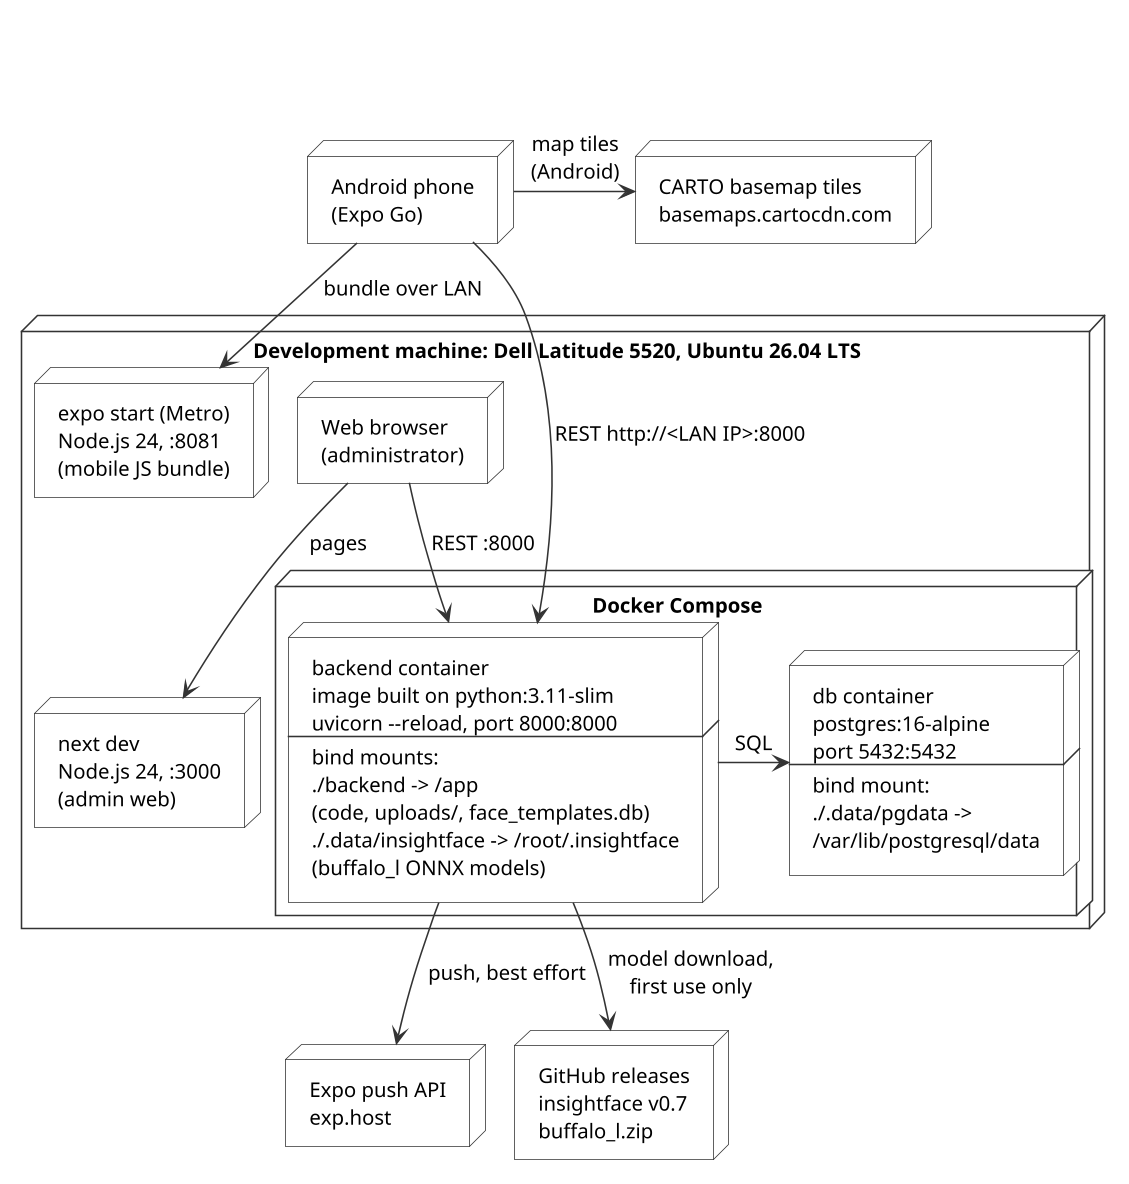

The diagram above was rendered by PlantUML. Its source (embedded in the PNG):
@startuml ch5-deployment
skinparamlocked dpi 150
!pragma layout smetana
title \n\n
skinparam shadowing false
skinparam defaultFontName Arial
skinparam defaultFontSize 13
skinparam node {
  BackgroundColor #FFFFFF
  BorderColor #333333
}
skinparam cloud {
  BackgroundColor #FFFFFF
  BorderColor #333333
}
skinparam arrow {
  Color #333333
}

node "Android phone\n(Expo Go)" as PHONE

node "Development machine: Dell Latitude 5520, Ubuntu 26.04 LTS" as DEV {
  node "Web browser\n(administrator)" as BROWSER
  node "next dev\nNode.js 24, :3000\n(admin web)" as NEXT
  node "expo start (Metro)\nNode.js 24, :8081\n(mobile JS bundle)" as METRO
  node "Docker Compose" as DC {
    node "backend container\nimage built on python:3.11-slim\nuvicorn --reload, port 8000:8000\n----\nbind mounts:\n./backend -> /app\n(code, uploads/, face_templates.db)\n./.data/insightface -> /root/.insightface\n(buffalo_l ONNX models)" as BE
    node "db container\npostgres:16-alpine\nport 5432:5432\n----\nbind mount:\n./.data/pgdata ->\n/var/lib/postgresql/data" as DB
  }
}

node "Expo push API\nexp.host" as EXPO
node "CARTO basemap tiles\nbasemaps.cartocdn.com" as OSM
node "GitHub releases\ninsightface v0.7\nbuffalo_l.zip" as GH

BROWSER -down-> NEXT : pages
BROWSER -down-> BE : REST :8000
PHONE -down-> METRO : bundle over LAN
PHONE -down-> BE : REST http://<LAN IP>:8000
BE -right-> DB : SQL
PHONE -right-> OSM : map tiles\n(Android)
BE -down-> EXPO : push, best effort
BE -down-> GH : model download,\nfirst use only
@enduml